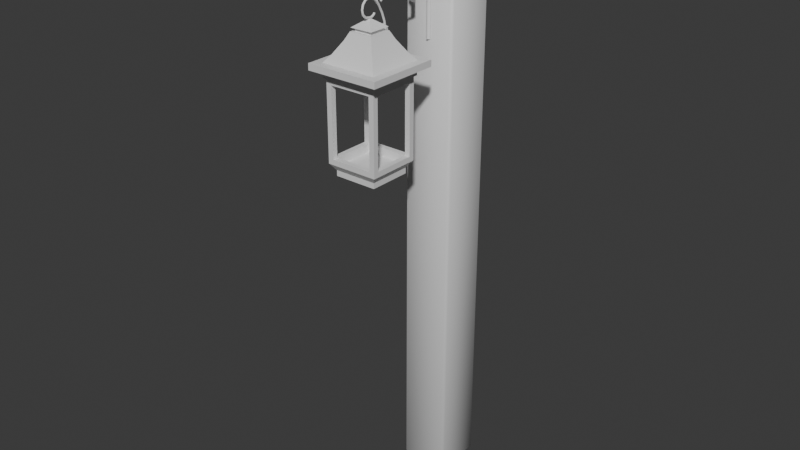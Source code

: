 # Source: Lanturn.blend  (saved by Blender 4.4.32; exported with 4.5.12 LTS)
import bpy
from mathutils import Matrix  # noqa: F401  (used for matrix-valued properties, if any)

bpy.ops.wm.read_factory_settings(use_empty=True)
scene = bpy.context.scene
scene.name = 'Scene'

# ---- collections
col_collection = bpy.data.collections.new('Collection'); scene.collection.children.link(col_collection)

# ---- materials (node trees are filled in below, after node groups)
mat_lanturn = bpy.data.materials.new('Lanturn')
mat_wood = bpy.data.materials.new('Wood')

# ---- material node trees
mat_lanturn.use_nodes = True; mat_lanturn.node_tree.nodes.clear()
_N = mat_lanturn.node_tree.nodes; _L = mat_lanturn.node_tree.links
n0 = _N.new('ShaderNodeBsdfPrincipled'); n0.name = 'Principled BSDF'; n0.location = (10, 300)
n1 = _N.new('ShaderNodeOutputMaterial'); n1.name = 'Material Output'; n1.location = (300, 300)
_L.new(n0.outputs[0], n1.inputs[0])
n1.is_active_output = True
mat_wood.use_nodes = True; mat_wood.node_tree.nodes.clear()
_N = mat_wood.node_tree.nodes; _L = mat_wood.node_tree.links
n0 = _N.new('ShaderNodeBsdfPrincipled'); n0.name = 'Principled BSDF'; n0.location = (10, 300)
n1 = _N.new('ShaderNodeOutputMaterial'); n1.name = 'Material Output'; n1.location = (300, 300)
_L.new(n0.outputs[0], n1.inputs[0])
n1.is_active_output = True

# ---- world
world_world = bpy.data.worlds.new('World'); scene.world = world_world
world_world.use_nodes = True; world_world.node_tree.nodes.clear()
_N = world_world.node_tree.nodes; _L = world_world.node_tree.links
n0 = _N.new('ShaderNodeOutputWorld'); n0.name = 'World Output'; n0.location = (300, 300)
n1 = _N.new('ShaderNodeBackground'); n1.name = 'Background'; n1.location = (10, 300)
n1.inputs[0].default_value = (0.05088, 0.05088, 0.05088, 1.0)
_L.new(n1.outputs[0], n0.inputs[0])
n0.is_active_output = True
world_world.color = (0.05088, 0.05088, 0.05088)
world_world.sun_shadow_jitter_overblur = 0.0

# ---- meshes
me_plane = bpy.data.meshes.new('Plane')
me_plane.from_pydata([(-0.8, -1.0, 0.6616), (0.8, -1.0, 0.6616), (-0.8, 1.0, 0.6616), (0.8, 1.0, 0.6616), (-0.8174, -0.8174, 0.2089), (0.8174, -0.8174, 0.2089), (-0.8174, 0.8174, 0.2089), (0.8174, 0.8174, 0.2089), (-0.8174, -0.8174, 0.0), (0.8174, -0.8174, 0.0), (-0.8174, 0.8174, 0.0), (0.8174, 0.8174, 0.0), (-0.8, -1.0, 3.262), (0.8, -1.0, 3.262), (-0.8, 1.0, 3.262), (0.8, 1.0, 3.262), (-1.073, -1.073, 3.462), (1.073, -1.073, 3.462), (-1.073, 1.073, 3.462), (1.073, 1.073, 3.462), (-1.073, -1.073, 3.741), (1.073, -1.073, 3.741), (-1.073, 1.073, 3.741), (1.073, 1.073, 3.741), (-1.399, -1.399, 3.741), (1.399, -1.399, 3.741), (-1.399, 1.399, 3.741), (1.399, 1.399, 3.741), (-1.399, -1.399, 3.982), (1.399, -1.399, 3.982), (-1.399, 1.399, 3.982), (1.399, 1.399, 3.982), (-1.08, -1.08, 3.982), (1.08, -1.08, 3.982), (-1.08, 1.08, 3.982), (1.08, 1.08, 3.982), (0.3315, 0.3315, 4.989), (-0.3315, 0.3315, 4.989), (0.3315, -0.3315, 4.989), (-0.3315, -0.3315, 4.989), (-0.4412, -0.4412, 4.989), (0.4412, -0.4412, 4.989), (-0.4412, 0.4412, 4.989), (0.4412, 0.4412, 4.989), (-0.5854, -0.5854, 4.695), (-0.8749, -0.8749, 4.238), (0.5854, -0.5854, 4.695), (0.8749, -0.8749, 4.238), (-0.8749, 0.8749, 4.238), (-0.5854, 0.5854, 4.695), (0.5854, 0.5854, 4.695), (0.8749, 0.8749, 4.238), (0.3315, 0.3315, 5.114), (-0.3315, 0.3315, 5.114), (0.3315, -0.3315, 5.114), (-0.3315, -0.3315, 5.114), (0.4288, 0.4288, 5.114), (-0.4288, 0.4288, 5.114), (0.4288, -0.4288, 5.114), (-0.4288, -0.4288, 5.114), (0.0, 0.0, 5.418), (-1.0, -0.8, 0.6616), (1.0, -0.8, 0.6616), (1.0, 0.8, 0.6616), (-1.0, 0.8, 0.6616), (-1.0, -0.8, 3.262), (1.0, -0.8, 3.262), (1.0, 0.8, 3.262), (-1.0, 0.8, 3.262), (-1.0, 1.0, 0.4616), (-1.0, -1.0, 0.4616), (1.0, -1.0, 0.4616), (1.0, 1.0, 0.4616), (-1.0, 1.0, 3.462), (-1.0, -1.0, 3.462), (1.0, -1.0, 3.462), (1.0, 1.0, 3.462), (-0.8, 0.8, 0.3616), (0.8, -0.8, 0.3616), (-0.8, -0.8, 0.3616), (0.8, 0.8, 0.3616), (-0.8, 0.8, 4.162), (0.8, 0.8, 0.6616), (0.8, -0.8, 3.262), (0.8, 0.8, 3.262), (-0.8, -0.8, 0.6616), (0.8, -0.8, 0.6616), (-0.8, -0.8, 3.262), (-0.8, -0.8, 4.162), (-0.8, 0.8, 0.6616), (0.8, 0.8, 4.162), (-0.8, 0.8, 3.262), (0.8, -0.8, 4.162)], [], [(65, 87, 85, 61), (7, 11, 10, 6), (72, 7, 6, 69), (70, 4, 5, 71), (71, 5, 7, 72), (69, 6, 4, 70), (8, 10, 11, 9), (4, 8, 9, 5), (5, 9, 11, 7), (6, 10, 8, 4), (73, 18, 19, 76), (64, 89, 91, 68), (61, 85, 89, 64), (68, 91, 87, 65), (19, 23, 21, 17), (75, 17, 16, 74), (76, 19, 17, 75), (74, 16, 18, 73), (23, 27, 25, 21), (16, 20, 22, 18), (18, 22, 23, 19), (17, 21, 20, 16), (26, 30, 31, 27), (20, 24, 26, 22), (22, 26, 27, 23), (21, 25, 24, 20), (31, 35, 33, 29), (25, 29, 28, 24), (27, 31, 29, 25), (24, 28, 30, 26), (46, 41, 40, 44), (28, 32, 34, 30), (30, 34, 35, 31), (29, 33, 32, 28), (39, 55, 53, 37), (49, 42, 43, 50), (32, 45, 48, 34), (34, 48, 51, 35), (43, 36, 38, 41), (50, 43, 41, 46), (35, 51, 47, 33), (33, 47, 45, 32), (49, 48, 45, 44), (44, 45, 47, 46), (46, 47, 51, 50), (50, 51, 48, 49), (44, 40, 42, 49), (40, 39, 37, 42), (42, 37, 36, 43), (41, 38, 39, 40), (55, 59, 57, 53), (38, 54, 55, 39), (37, 53, 52, 36), (36, 52, 54, 38), (57, 60, 56), (52, 56, 58, 54), (54, 58, 59, 55), (53, 57, 56, 52), (59, 60, 57), (58, 60, 59), (56, 60, 58), (0, 70, 71, 1), (3, 72, 69, 2), (13, 75, 74, 12), (14, 73, 76, 15), (15, 76, 72, 3), (2, 69, 73, 14), (12, 74, 70, 0), (1, 71, 75, 13), (64, 69, 70, 61), (62, 71, 72, 63), (65, 74, 73, 68), (67, 76, 75, 66), (63, 72, 76, 67), (68, 73, 69, 64), (61, 70, 74, 65), (66, 75, 71, 62), (62, 86, 83, 66), (66, 83, 84, 67), (63, 82, 86, 62), (67, 84, 82, 63), (0, 85, 87, 12), (12, 87, 83, 13), (1, 86, 85, 0), (13, 83, 86, 1), (2, 89, 82, 3), (3, 82, 84, 15), (14, 91, 89, 2), (15, 84, 91, 14), (91, 81, 88, 87), (84, 90, 81, 91), (83, 92, 90, 84), (87, 88, 92, 83), (90, 92, 88, 81), (86, 78, 79, 85), (82, 80, 78, 86), (85, 79, 77, 89), (89, 77, 80, 82), (80, 77, 79, 78)])
me_plane.polygons.foreach_set('use_smooth', [0, 0, 0, 0, 0, 0, 0, 0, 0, 0, 0, 0, 0, 0, 0, 0, 0, 0, 0, 0, 0, 0, 0, 0, 0, 0, 0, 0, 0, 0, 1, 0, 0, 0, 0, 1, 1, 1, 0, 1, 1, 1, 1, 1, 1, 1, 1, 0, 0, 0, 0, 0, 0, 0, 0, 0, 0, 0, 0, 0, 0, 0, 0, 0, 0, 0, 0, 0, 0, 0, 0, 0, 0, 0, 0, 0, 0, 0, 0, 0, 0, 0, 0, 0, 0, 0, 0, 0, 0, 0, 0, 0, 0, 0, 0, 0, 0, 0, 0])
_k = set([(16, 20), (16, 74), (17, 21), (17, 75), (18, 22), (18, 73), (19, 23), (19, 76), (20, 24), (21, 25), (22, 26), (23, 27), (24, 28), (25, 29), (26, 30), (27, 31), (28, 32), (29, 33), (30, 34), (31, 35), (32, 45), (33, 47), (34, 48), (35, 51), (36, 43), (36, 52), (37, 42), (37, 53), (38, 41), (38, 54), (39, 40), (39, 55), (40, 44), (41, 46), (42, 49), (43, 50), (44, 45), (46, 47), (48, 49), (50, 51), (52, 56), (53, 57), (54, 58), (55, 59), (56, 60), (57, 60), (58, 60), (59, 60)])
me_plane.attributes.new('sharp_edge', 'BOOLEAN', 'EDGE').data.foreach_set('value', [ (min(e.vertices), max(e.vertices)) in _k for e in me_plane.edges])
_uv = me_plane.uv_layers.new(name='UVMap')
_uv.uv.foreach_set('vector', [0.8266, 0.7979, 0.8428, 0.7979, 0.8428, 0.5871, 0.8266, 0.5871, 0.9413, 0.02847, 0.9413, 0.01153, 0.8087, 0.01153, 0.8087, 0.02847, 0.9561, 0.05375, 0.9413, 0.02847, 0.8087, 0.02847, 0.7939, 0.05375, 0.2061, 0.1863, 0.1913, 0.161, 0.05872, 0.161, 0.04391, 0.1863, 0.4561, 0.05375, 0.4413, 0.02847, 0.3087, 0.02847, 0.2939, 0.05375, 0.7061, 0.05375, 0.6913, 0.02847, 0.5587, 0.02847, 0.5439, 0.05375, 0.1913, 0.1441, 0.1913, 0.01153, 0.05872, 0.01153, 0.05872, 0.1441, 0.1913, 0.161, 0.1913, 0.1441, 0.05872, 0.1441, 0.05872, 0.161, 0.4413, 0.02847, 0.4413, 0.01153, 0.3087, 0.01153, 0.3087, 0.02847, 0.6913, 0.02847, 0.6913, 0.01153, 0.5587, 0.01153, 0.5587, 0.02847, 0.7939, 0.297, 0.788, 0.3029, 0.962, 0.3029, 0.9561, 0.297, 0.9145, 0.5871, 0.8983, 0.5871, 0.8983, 0.7979, 0.9145, 0.7979, 0.5927, 0.7574, 0.6089, 0.7574, 0.6089, 0.6276, 0.5927, 0.6276, 0.4805, 0.8952, 0.4805, 0.879, 0.3507, 0.879, 0.3507, 0.8952, 0.288, 0.3029, 0.288, 0.3256, 0.462, 0.3256, 0.462, 0.3029, 0.04391, 0.4296, 0.03798, 0.4355, 0.212, 0.4355, 0.2061, 0.4296, 0.2939, 0.297, 0.288, 0.3029, 0.462, 0.3029, 0.4561, 0.297, 0.5439, 0.297, 0.538, 0.3029, 0.712, 0.3029, 0.7061, 0.297, 0.288, 0.3256, 0.2615, 0.352, 0.4885, 0.352, 0.462, 0.3256, 0.538, 0.3029, 0.538, 0.3256, 0.712, 0.3256, 0.712, 0.3029, 0.788, 0.3029, 0.788, 0.3256, 0.962, 0.3256, 0.962, 0.3029, 0.03798, 0.4355, 0.03798, 0.4581, 0.212, 0.4581, 0.212, 0.4355, 0.7615, 0.352, 0.7615, 0.3716, 0.9885, 0.3716, 0.9885, 0.352, 0.538, 0.3256, 0.5115, 0.352, 0.7385, 0.352, 0.712, 0.3256, 0.788, 0.3256, 0.7615, 0.352, 0.9885, 0.352, 0.962, 0.3256, 0.03798, 0.4581, 0.01153, 0.4846, 0.2385, 0.4846, 0.212, 0.4581, 0.2615, 0.3716, 0.2874, 0.3975, 0.4626, 0.3975, 0.4885, 0.3716, 0.01153, 0.4846, 0.01153, 0.5042, 0.2385, 0.5042, 0.2385, 0.4846, 0.2615, 0.352, 0.2615, 0.3716, 0.4885, 0.3716, 0.4885, 0.352, 0.5115, 0.352, 0.5115, 0.3716, 0.7385, 0.3716, 0.7385, 0.352, 0.07753, 0.6005, 0.08922, 0.627, 0.1608, 0.627, 0.1725, 0.6005, 0.5115, 0.3716, 0.5374, 0.3975, 0.7126, 0.3975, 0.7385, 0.3716, 0.7615, 0.3716, 0.7874, 0.3975, 0.9626, 0.3975, 0.9885, 0.3716, 0.01153, 0.5042, 0.03745, 0.5301, 0.2126, 0.5301, 0.2385, 0.5042, 0.5981, 0.5034, 0.5981, 0.5135, 0.6519, 0.5135, 0.6519, 0.5034, 0.8275, 0.4679, 0.8392, 0.4945, 0.9108, 0.4945, 0.9225, 0.4679, 0.5374, 0.3975, 0.5541, 0.4241, 0.6959, 0.4241, 0.7126, 0.3975, 0.7874, 0.3975, 0.8041, 0.4241, 0.9459, 0.4241, 0.9626, 0.3975, 0.3392, 0.4945, 0.3481, 0.5034, 0.4019, 0.5034, 0.4108, 0.4945, 0.3275, 0.4679, 0.3392, 0.4945, 0.4108, 0.4945, 0.4225, 0.4679, 0.2874, 0.3975, 0.3041, 0.4241, 0.4459, 0.4241, 0.4626, 0.3975, 0.03745, 0.5301, 0.05405, 0.5567, 0.1959, 0.5567, 0.2126, 0.5301, 0.6725, 0.4679, 0.6959, 0.4241, 0.5541, 0.4241, 0.5775, 0.4679, 0.1725, 0.6005, 0.1959, 0.5567, 0.05405, 0.5567, 0.07753, 0.6005, 0.4225, 0.4679, 0.4459, 0.4241, 0.3041, 0.4241, 0.3275, 0.4679, 0.9225, 0.4679, 0.9459, 0.4241, 0.8041, 0.4241, 0.8275, 0.4679, 0.5775, 0.4679, 0.5892, 0.4945, 0.6608, 0.4945, 0.6725, 0.4679, 0.5892, 0.4945, 0.5981, 0.5034, 0.6519, 0.5034, 0.6608, 0.4945, 0.8392, 0.4945, 0.8481, 0.5034, 0.9019, 0.5034, 0.9108, 0.4945, 0.08922, 0.627, 0.09812, 0.6359, 0.1519, 0.6359, 0.1608, 0.627, 0.5981, 0.5135, 0.5902, 0.5214, 0.6598, 0.5214, 0.6519, 0.5135, 0.09812, 0.6359, 0.09812, 0.6461, 0.1519, 0.6461, 0.1519, 0.6359, 0.8481, 0.5034, 0.8481, 0.5135, 0.9019, 0.5135, 0.9019, 0.5034, 0.3481, 0.5034, 0.3481, 0.5135, 0.4019, 0.5135, 0.4019, 0.5034, 0.8402, 0.5214, 0.875, 0.564, 0.9098, 0.5214, 0.3481, 0.5135, 0.3402, 0.5214, 0.4098, 0.5214, 0.4019, 0.5135, 0.09812, 0.6461, 0.09023, 0.654, 0.1598, 0.654, 0.1519, 0.6461, 0.8481, 0.5135, 0.8402, 0.5214, 0.9098, 0.5214, 0.9019, 0.5135, 0.5902, 0.5214, 0.625, 0.564, 0.6598, 0.5214, 0.09023, 0.654, 0.125, 0.6966, 0.1598, 0.654, 0.3402, 0.5214, 0.375, 0.564, 0.4098, 0.5214, 0.1899, 0.2025, 0.2061, 0.1863, 0.04391, 0.1863, 0.06013, 0.2025, 0.9399, 0.06997, 0.9561, 0.05375, 0.7939, 0.05375, 0.8101, 0.06997, 0.06013, 0.4133, 0.04391, 0.4296, 0.2061, 0.4296, 0.1899, 0.4133, 0.8101, 0.2808, 0.7939, 0.297, 0.9561, 0.297, 0.9399, 0.2808, 0.9399, 0.2808, 0.9561, 0.297, 0.9561, 0.05375, 0.9399, 0.06997, 0.8101, 0.06997, 0.7939, 0.05375, 0.7939, 0.297, 0.8101, 0.2808, 0.1899, 0.4133, 0.2061, 0.4296, 0.2061, 0.1863, 0.1899, 0.2025, 0.06013, 0.2025, 0.04391, 0.1863, 0.04391, 0.4296, 0.06013, 0.4133, 0.6899, 0.06997, 0.7061, 0.05375, 0.5439, 0.05375, 0.5601, 0.06997, 0.4399, 0.06997, 0.4561, 0.05375, 0.2939, 0.05375, 0.3101, 0.06997, 0.5601, 0.2808, 0.5439, 0.297, 0.7061, 0.297, 0.6899, 0.2808, 0.3101, 0.2808, 0.2939, 0.297, 0.4561, 0.297, 0.4399, 0.2808, 0.3101, 0.06997, 0.2939, 0.05375, 0.2939, 0.297, 0.3101, 0.2808, 0.6899, 0.2808, 0.7061, 0.297, 0.7061, 0.05375, 0.6899, 0.06997, 0.5601, 0.06997, 0.5439, 0.05375, 0.5439, 0.297, 0.5601, 0.2808, 0.4399, 0.2808, 0.4561, 0.297, 0.4561, 0.05375, 0.4399, 0.06997, 0.09946, 0.7196, 0.08325, 0.7196, 0.08325, 0.9305, 0.09946, 0.9305, 0.3507, 0.5871, 0.3507, 0.6033, 0.4805, 0.6033, 0.4805, 0.5871, 0.8035, 0.6276, 0.7873, 0.6276, 0.7873, 0.7574, 0.8035, 0.7574, 0.01153, 0.9305, 0.02775, 0.9305, 0.02775, 0.7196, 0.01153, 0.7196, 0.859, 0.5871, 0.8428, 0.5871, 0.8428, 0.7979, 0.859, 0.7979, 0.2615, 0.806, 0.2777, 0.806, 0.2777, 0.6763, 0.2615, 0.6763, 0.763, 0.7979, 0.763, 0.7817, 0.6333, 0.7817, 0.6333, 0.7979, 0.06703, 0.9305, 0.08325, 0.9305, 0.08325, 0.7196, 0.06703, 0.7196, 0.6333, 0.5871, 0.6333, 0.6033, 0.763, 0.6033, 0.763, 0.5871, 0.04397, 0.7196, 0.02775, 0.7196, 0.02775, 0.9305, 0.04397, 0.9305, 0.8821, 0.7979, 0.8983, 0.7979, 0.8983, 0.5871, 0.8821, 0.5871, 0.5697, 0.6763, 0.5534, 0.6763, 0.5534, 0.806, 0.5697, 0.806, 0.4805, 0.879, 0.4805, 0.806, 0.3507, 0.806, 0.3507, 0.879, 0.5534, 0.6763, 0.4805, 0.6763, 0.4805, 0.806, 0.5534, 0.806, 0.3507, 0.6033, 0.3507, 0.6763, 0.4805, 0.6763, 0.4805, 0.6033, 0.2777, 0.806, 0.3507, 0.806, 0.3507, 0.6763, 0.2777, 0.6763, 0.4805, 0.6763, 0.3507, 0.6763, 0.3507, 0.806, 0.4805, 0.806, 0.763, 0.7817, 0.763, 0.7574, 0.6333, 0.7574, 0.6333, 0.7817, 0.7873, 0.6276, 0.763, 0.6276, 0.763, 0.7574, 0.7873, 0.7574, 0.6089, 0.7574, 0.6333, 0.7574, 0.6333, 0.6276, 0.6089, 0.6276, 0.6333, 0.6033, 0.6333, 0.6276, 0.763, 0.6276, 0.763, 0.6033, 0.763, 0.6276, 0.6333, 0.6276, 0.6333, 0.7574, 0.763, 0.7574])
me_plane.materials.append(mat_lanturn)
me_plane.update()
me_cube_001 = bpy.data.meshes.new('Cube.001')
me_cube_001.from_pydata([(-1.0, -1.0, -14.0), (-1.0, -1.0, 9.0), (-1.0, 1.0, -14.0), (-1.0, 1.0, 9.0), (1.0, -1.0, -14.0), (1.0, -1.0, 9.0), (1.0, 1.0, -14.0), (1.0, 1.0, 9.0)], [], [(0, 1, 3, 2), (2, 3, 7, 6), (6, 7, 5, 4), (4, 5, 1, 0), (2, 6, 4, 0), (7, 3, 1, 5)])
me_cube_001.polygons.foreach_set('use_smooth', [True] * 6)
_uv = me_cube_001.uv_layers.new(name='UVMap')
_uv.uv.foreach_set('vector', [0.375, 0.0, 0.625, 0.0, 0.625, 0.25, 0.375, 0.25, 0.375, 0.25, 0.625, 0.25, 0.625, 0.5, 0.375, 0.5, 0.375, 0.5, 0.625, 0.5, 0.625, 0.75, 0.375, 0.75, 0.375, 0.75, 0.625, 0.75, 0.625, 1.0, 0.375, 1.0, 0.125, 0.5, 0.375, 0.5, 0.375, 0.75, 0.125, 0.75, 0.625, 0.5, 0.875, 0.5, 0.875, 0.75, 0.625, 0.75])
me_cube_001.materials.append(mat_wood)
me_cube_001.update()

# ---- curves / text
cu_b_ziercurve = bpy.data.curves.new('BézierCurve', 'CURVE')
cu_b_ziercurve.dimensions = '3D'
_sp = cu_b_ziercurve.splines.new('BEZIER'); _sp.bezier_points.add(5)
_sp.bezier_points.foreach_set('co', [-7.55e-08, 0.2357, -0.2935, -7.55e-08, 0.006567, -0.4172, 7.55e-08, 0.01313, 0.2412, 7.55e-08, 0.729, -1.046, 7.55e-08, 0.5557, -0.811, 7.55e-08, 0.8454, -0.9815])
_sp.bezier_points.foreach_set('handle_left', [-8.059e-08, 0.264, -0.2024, -1.014e-07, 0.07798, -0.4172, 4.109e-08, -0.4426, 0.2493, 6.124e-08, 0.8873, -0.9431, 6.137e-08, 0.392, -0.9015, 7.176e-08, 0.8209, -0.9384])
_sp.bezier_points.foreach_set('handle_right', [-7.041e-08, 0.2073, -0.3845, 1.006e-07, -0.4787, -0.4172, 1.099e-07, 0.4688, 0.233, 8.976e-08, 0.5706, -1.149, 8.962e-08, 0.7194, -0.7204, 7.924e-08, 0.8699, -1.025])
for _p, _l, _r in zip(_sp.bezier_points, ['ALIGNED', 'ALIGNED', 'ALIGNED', 'ALIGNED', 'ALIGNED', 'ALIGNED'], ['ALIGNED', 'ALIGNED', 'ALIGNED', 'ALIGNED', 'ALIGNED', 'ALIGNED']): _p.handle_left_type = _l; _p.handle_right_type = _r
_sp.order_u = 0
_sp.order_v = 0
_sp.resolution_u = 6
_sp = cu_b_ziercurve.splines.new('BEZIER'); _sp.bezier_points.add(2)
_sp.bezier_points.foreach_set('co', [7.55e-08, 0.4513, -0.08848, 7.55e-08, 0.3988, 0.1998, 7.55e-08, 0.5382, 0.003478])
_sp.bezier_points.foreach_set('handle_left', [6.889e-08, 0.5014, -0.1602, 6.355e-08, 0.2694, 0.1088, 6.241e-08, 0.6745, 0.1105])
_sp.bezier_points.foreach_set('handle_right', [8.211e-08, 0.4011, -0.01673, 8.745e-08, 0.5283, 0.2909, 8.858e-08, 0.4019, -0.1036])
for _p, _l, _r in zip(_sp.bezier_points, ['ALIGNED', 'ALIGNED', 'ALIGNED'], ['ALIGNED', 'ALIGNED', 'ALIGNED']): _p.handle_left_type = _l; _p.handle_right_type = _r
_sp.order_u = 0
_sp.order_v = 0
_sp.resolution_u = 6
cu_b_ziercurve.materials.append(mat_lanturn)
cu_b_ziercurve.use_path = True
cu_b_ziercurve.bevel_profile.use_clip = True
cu_b_ziercurve.bevel_resolution = 0
cu_b_ziercurve.bevel_depth = 0.05
cu_b_ziercurve.resolution_u = 6
cu_b_ziercurve.fill_mode = 'FULL'
cu_b_ziercurve.use_fill_caps = True
cu_nurbspath = bpy.data.curves.new('NurbsPath', 'CURVE')
cu_nurbspath.dimensions = '3D'
_sp = cu_nurbspath.splines.new('NURBS'); _sp.points.add(4)
_sp.points.foreach_set('co', [-2.0, 0.0, 0.0, 1.0, -1.0, 0.0, 0.0, 1.0, 0.0, 0.0, 0.0, 1.0, 1.0, 0.0, 0.0, 1.0, 2.0, 0.0, 0.0, 1.0])
_sp.order_u = 5
_sp.order_v = 0
_sp.resolution_u = 1
_sp.use_endpoint_u = True
_sp = cu_nurbspath.splines.new('NURBS'); _sp.points.add(4)
_sp.points.foreach_set('co', [1.0, 1.0, 1.947e-07, 1.0, 1.0, 0.5, 9.735e-08, 1.0, 1.0, 7.55e-08, -3.106e-22, 1.0, 1.0, -0.5, -9.735e-08, 1.0, 1.0, -1.0, -1.947e-07, 1.0])
_sp.order_u = 5
_sp.order_v = 0
_sp.resolution_u = 1
_sp.use_endpoint_u = True
_sp = cu_nurbspath.splines.new('NURBS'); _sp.points.add(4)
_sp.points.foreach_set('co', [1.0, -3.179e-08, 4.0, 1.0, 1.0, 6.557e-08, 3.0, 1.0, 1.0, 1.629e-07, 2.0, 1.0, 1.0, 2.603e-07, 1.0, 1.0, 1.0, 3.576e-07, 0.0, 1.0])
_sp.order_u = 5
_sp.order_v = 0
_sp.resolution_u = 1
_sp.use_endpoint_u = True
_sp = cu_nurbspath.splines.new('BEZIER'); _sp.bezier_points.add(4)
_sp.bezier_points.foreach_set('co', [0.1, 9.497e-08, 3.0, 0.9, 1.554e-07, 3.0, -0.5, 4.329e-08, 0.8539, 0.9, 1.49e-07, 0.8539, 0.09224, 9.41e-08, 0.9934])
_sp.bezier_points.foreach_set('handle_left', [0.1, 6.406e-08, 2.293, 0.9, 1.863e-07, 3.707, -0.5, 3.993e-08, 1.777, 0.9, 5.001e-08, -0.06923, 0.09224, 9.597e-08, 1.485])
_sp.bezier_points.foreach_set('handle_right', [0.1, 1.259e-07, 3.707, 0.9, 1.245e-07, 2.293, -0.5, 4.665e-08, -0.06923, 0.9, 2.228e-07, 1.542, 0.09224, 9.223e-08, 0.5015])
for _p, _l, _r in zip(_sp.bezier_points, ['ALIGNED', 'ALIGNED', 'ALIGNED', 'ALIGNED', 'ALIGNED'], ['ALIGNED', 'ALIGNED', 'ALIGNED', 'ALIGNED', 'ALIGNED']): _p.handle_left_type = _l; _p.handle_right_type = _r
_sp.order_u = 0
_sp.order_v = 0
_sp.resolution_u = 6
cu_nurbspath.materials.append(mat_lanturn)
cu_nurbspath.use_path = True
cu_nurbspath.bevel_resolution = 0
cu_nurbspath.bevel_depth = 0.1
cu_nurbspath.resolution_u = 1
cu_nurbspath.fill_mode = 'FULL'
cu_nurbspath.use_fill_caps = True

# ---- objects
ob_plane = bpy.data.objects.new('Plane', me_plane)
ob_b_ziercurve = bpy.data.objects.new('BézierCurve', cu_b_ziercurve)
ob_nurbspath = bpy.data.objects.new('NurbsPath', cu_nurbspath)
ob_cube = bpy.data.objects.new('Cube', me_cube_001)

# ---- transforms, parenting, visibility, modifiers, constraints
ob_plane.location = (0.0, 0.0, 0.0)
ob_b_ziercurve.location = (0.0, 0.0, 5.822)
ob_nurbspath.location = (0.0, 3.0, 6.0)
ob_nurbspath.rotation_euler = (1.571, -1.571, 0.0)
ob_cube.location = (0.0, 4.0, 0.0)
_m = ob_cube.modifiers.new('Bevel', 'BEVEL')

# ---- collection membership
col_collection.objects.link(ob_plane)
col_collection.objects.link(ob_b_ziercurve)
col_collection.objects.link(ob_nurbspath)
col_collection.objects.link(ob_cube)

# ---- scene / render settings (as saved in the file)
scene.frame_start = 1; scene.frame_end = 250; scene.frame_set(1)
scene.render.engine = 'BLENDER_EEVEE_NEXT'
bpy.context.view_layer.update()

# ---- added for rendering (the .blend has no active camera and no usable light): camera, sun
cam_auto = bpy.data.cameras.new('AutoCamera')
cam_auto.lens = 50.0
cam_auto.sensor_width = 36.0
cam_auto.clip_end = 1000.0
ob_auto_camera = bpy.data.objects.new('AutoCamera', cam_auto)
scene.collection.objects.link(ob_auto_camera)
ob_auto_camera.location = (22.5497, -25.5596, 15.5397)
ob_auto_camera.rotation_euler = (1.09748, -7.21219e-08, 0.694738)
scene.camera = ob_auto_camera
light_auto_sun = bpy.data.lights.new('AutoSun', 'SUN')
light_auto_sun.energy = 3.0
light_auto_sun.angle = 0.0523599
ob_auto_sun = bpy.data.objects.new('AutoSun', light_auto_sun)
scene.collection.objects.link(ob_auto_sun)
ob_auto_sun.rotation_euler = (0.872665, 0.174533, 0.523599)
bpy.context.view_layer.update()

